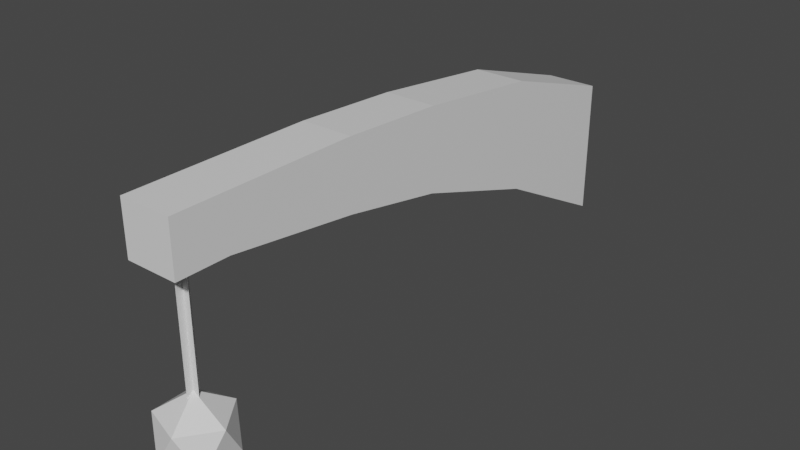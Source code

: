 # Source: GraaplePoint.blend  (saved by Blender 3.3.6; exported with 4.5.12 LTS)
import bpy
from mathutils import Matrix  # noqa: F401  (used for matrix-valued properties, if any)

bpy.ops.wm.read_factory_settings(use_empty=True)
scene = bpy.context.scene
scene.name = 'Scene'

# ---- collections
col_collection = bpy.data.collections.new('Collection'); scene.collection.children.link(col_collection)

# ---- materials (node trees are filled in below, after node groups)
mat_fence = bpy.data.materials.new('Fence')
mat_fence.use_transparent_shadow = False
mat_chain = bpy.data.materials.new('Chain')
mat_chain.use_transparent_shadow = False
mat_ball = bpy.data.materials.new('Ball')
mat_ball.use_transparent_shadow = False

# ---- material node trees
mat_fence.use_nodes = True; mat_fence.node_tree.nodes.clear()
_N = mat_fence.node_tree.nodes; _L = mat_fence.node_tree.links
n0 = _N.new('ShaderNodeBsdfPrincipled'); n0.name = 'Principled BSDF'; n0.location = (10, 300)
n0.distribution = 'GGX'
n0.subsurface_method = 'RANDOM_WALK_SKIN'
n0.inputs[3].default_value = 1.45
n0.inputs[27].default_value = (0.0, 0.0, 0.0, 1.0)
n0.inputs[28].default_value = 1.0
n1 = _N.new('ShaderNodeOutputMaterial'); n1.name = 'Material Output'; n1.location = (300, 300)
_L.new(n0.outputs[0], n1.inputs[0])
n1.is_active_output = True
mat_chain.use_nodes = True; mat_chain.node_tree.nodes.clear()
_N = mat_chain.node_tree.nodes; _L = mat_chain.node_tree.links
n0 = _N.new('ShaderNodeBsdfPrincipled'); n0.name = 'Principled BSDF'; n0.location = (10, 300)
n0.distribution = 'GGX'
n0.subsurface_method = 'RANDOM_WALK_SKIN'
n0.inputs[3].default_value = 1.45
n0.inputs[27].default_value = (0.0, 0.0, 0.0, 1.0)
n0.inputs[28].default_value = 1.0
n1 = _N.new('ShaderNodeOutputMaterial'); n1.name = 'Material Output'; n1.location = (300, 300)
_L.new(n0.outputs[0], n1.inputs[0])
n1.is_active_output = True
mat_ball.use_nodes = True; mat_ball.node_tree.nodes.clear()
_N = mat_ball.node_tree.nodes; _L = mat_ball.node_tree.links
n0 = _N.new('ShaderNodeBsdfPrincipled'); n0.name = 'Principled BSDF'; n0.location = (10, 300)
n0.distribution = 'GGX'
n0.subsurface_method = 'RANDOM_WALK_SKIN'
n0.inputs[3].default_value = 1.45
n0.inputs[27].default_value = (0.0, 0.0, 0.0, 1.0)
n0.inputs[28].default_value = 1.0
n1 = _N.new('ShaderNodeOutputMaterial'); n1.name = 'Material Output'; n1.location = (300, 300)
_L.new(n0.outputs[0], n1.inputs[0])
n1.is_active_output = True

# ---- world
world_world = bpy.data.worlds.new('World'); scene.world = world_world
world_world.use_nodes = True; world_world.node_tree.nodes.clear()
_N = world_world.node_tree.nodes; _L = world_world.node_tree.links
n0 = _N.new('ShaderNodeOutputWorld'); n0.name = 'World Output'; n0.location = (300, 300)
n1 = _N.new('ShaderNodeBackground'); n1.name = 'Background'; n1.location = (10, 300)
n1.inputs[0].default_value = (0.05088, 0.05088, 0.05088, 1.0)
_L.new(n1.outputs[0], n0.inputs[0])
n0.is_active_output = True
world_world.color = (0.05088, 0.05088, 0.05088)
world_world.use_sun_shadow = False
world_world.sun_shadow_jitter_overblur = 0.0

# ---- meshes
me_icosphere = bpy.data.meshes.new('Icosphere')
me_icosphere.from_pydata([(2.384e-07, -0.1702, 4.427), (-2.384e-07, -0.1702, 0.6107), (2.384e-07, 0.1702, 4.427), (-2.384e-07, 0.1702, 0.6107), (0.1702, 2.384e-07, 4.427), (0.1702, -2.384e-07, 0.6107), (-0.1702, 2.384e-07, 4.427), (-0.1702, -2.384e-07, 0.6107), (-0.66, -0.66, 3.973), (-0.66, -0.66, 5.293), (-0.66, 0.66, 3.973), (-0.66, 0.66, 5.293), (0.66, -0.66, 3.973), (0.66, -0.66, 5.293), (0.66, 0.66, 3.973), (0.66, 0.66, 5.293), (-0.66, 4.031, 5.293), (-0.66, 4.031, 3.531), (0.66, 4.031, 3.531), (0.66, 4.031, 5.293), (-0.66, 6.724, 5.153), (-0.66, 6.724, 3.033), (0.66, 6.724, 3.033), (0.66, 6.724, 5.153), (-0.66, 10.18, 4.768), (-0.66, 10.18, 1.898), (0.66, 10.18, 1.898), (0.66, 10.18, 4.768), (-0.66, 13.61, 3.684), (-0.66, 13.61, 0.1229), (0.66, 13.61, 0.1229), (0.66, 13.61, 3.684)], [], [(0, 1, 3, 2), (4, 5, 7, 6), (8, 9, 11, 10), (15, 14, 18, 19), (14, 15, 13, 12), (12, 13, 9, 8), (10, 14, 12, 8), (15, 11, 9, 13), (16, 19, 23, 20), (14, 10, 17, 18), (11, 15, 19, 16), (10, 11, 16, 17), (20, 23, 27, 24), (17, 16, 20, 21), (19, 18, 22, 23), (18, 17, 21, 22), (24, 27, 31, 28), (21, 20, 24, 25), (23, 22, 26, 27), (22, 21, 25, 26), (29, 28, 31, 30), (25, 24, 28, 29), (27, 26, 30, 31), (26, 25, 29, 30)])
me_icosphere.polygons.foreach_set('material_index', [1, 1, 0, 0, 0, 0, 0, 0, 0, 0, 0, 0, 0, 0, 0, 0, 0, 0, 0, 0, 0, 0, 0, 0])
_uv = me_icosphere.uv_layers.new(name='UVMap')
_uv.uv.foreach_set('vector', [0.08918, 1.0, 0.08918, 0.0, 0.1784, 0.0, 0.1784, 1.0, 0.0, 1.0, 8.941e-08, 0.0, 0.08918, 0.0, 0.08918, 1.0, 0.475, 0.9773, 0.3907, 1.0, 0.3679, 0.9157, 0.4522, 0.893, 0.1305, 0.08427, 0.2147, 0.107, 0.1849, 0.3298, 0.0724, 0.2995, 0.2147, 0.107, 0.1305, 0.08427, 0.1532, 0.0, 0.2375, 0.02274, 0.7368, 0.3227, 0.6495, 0.3227, 0.6495, 0.2355, 0.7368, 0.2355, 0.475, 0.8912, 0.5622, 0.8912, 0.5622, 0.9764, 0.475, 0.9764, 0.5622, 0.8624, 0.6495, 0.8624, 0.6495, 0.9493, 0.5622, 0.9493, 0.6495, 0.6405, 0.5622, 0.6405, 0.5622, 0.4623, 0.6495, 0.4623, 0.5622, 0.8912, 0.475, 0.8912, 0.475, 0.6674, 0.5622, 0.6674, 0.6495, 0.8624, 0.5622, 0.8624, 0.5622, 0.6405, 0.6495, 0.6405, 0.4522, 0.893, 0.3679, 0.9157, 0.3099, 0.7005, 0.4224, 0.6702, 0.6495, 0.4623, 0.5622, 0.4623, 0.5622, 0.2324, 0.6495, 0.2324, 0.4224, 0.6702, 0.3099, 0.7005, 0.2724, 0.5262, 0.4078, 0.4896, 0.0724, 0.2995, 0.1849, 0.3298, 0.1703, 0.5104, 0.03493, 0.4738, 0.5622, 0.6674, 0.475, 0.6674, 0.475, 0.4864, 0.5622, 0.4864, 0.6495, 0.2324, 0.5622, 0.2324, 0.5622, 0.0, 0.6495, 0.0, 0.4078, 0.4896, 0.2724, 0.5262, 0.2375, 0.2988, 0.4207, 0.2494, 0.03493, 0.4738, 0.1703, 0.5104, 0.1832, 0.7506, 0.0, 0.7012, 0.5622, 0.4864, 0.475, 0.4864, 0.475, 0.2469, 0.5622, 0.2469, 0.7368, 7.451e-09, 0.7368, 0.2355, 0.6495, 0.2355, 0.6495, 0.0, 0.4207, 0.2494, 0.2375, 0.2988, 0.2476, 0.06134, 0.475, 0.0, 0.0, 0.7012, 0.1832, 0.7506, 0.2375, 1.0, 0.01015, 0.9387, 0.5622, 0.2469, 0.475, 0.2469, 0.475, 0.0, 0.5622, 0.0])
me_icosphere.materials.append(mat_fence)
me_icosphere.materials.append(mat_chain)
me_icosphere.materials.append(mat_ball)
me_icosphere.update()
me_icosphere_001 = bpy.data.meshes.new('Icosphere.001')
me_icosphere_001.from_pydata([(0.0, 0.0, -1.0), (0.7236, -0.5257, -0.4472), (-0.2764, -0.8506, -0.4472), (-0.8944, 0.0, -0.4472), (-0.2764, 0.8506, -0.4472), (0.7236, 0.5257, -0.4472), (0.2764, -0.8506, 0.4472), (-0.7236, -0.5257, 0.4472), (-0.7236, 0.5257, 0.4472), (0.2764, 0.8506, 0.4472), (0.8944, 0.0, 0.4472), (0.0, 0.0, 1.0)], [], [(0, 1, 2), (1, 0, 5), (0, 2, 3), (0, 3, 4), (0, 4, 5), (1, 5, 10), (2, 1, 6), (3, 2, 7), (4, 3, 8), (5, 4, 9), (1, 10, 6), (2, 6, 7), (3, 7, 8), (4, 8, 9), (5, 9, 10), (6, 10, 11), (7, 6, 11), (8, 7, 11), (9, 8, 11), (10, 9, 11)])
me_icosphere_001.polygons.foreach_set('material_index', [2, 2, 2, 2, 2, 2, 2, 2, 2, 2, 2, 2, 2, 2, 2, 2, 2, 2, 2, 2])
_uv = me_icosphere_001.uv_layers.new(name='UVMap')
_uv.uv.foreach_set('vector', [0.1818, 0.0, 0.2727, 0.1575, 0.09091, 0.1575, 0.2727, 0.1575, 0.3636, 0.0, 0.4545, 0.1575, 0.9091, 0.0, 1.0, 0.1575, 0.8182, 0.1575, 0.7273, 0.0, 0.8182, 0.1575, 0.6364, 0.1575, 0.5455, 0.0, 0.6364, 0.1575, 0.4545, 0.1575, 0.2727, 0.1575, 0.4545, 0.1575, 0.3636, 0.3149, 0.09091, 0.1575, 0.2727, 0.1575, 0.1818, 0.3149, 0.8182, 0.1575, 1.0, 0.1575, 0.9091, 0.3149, 0.6364, 0.1575, 0.8182, 0.1575, 0.7273, 0.3149, 0.4545, 0.1575, 0.6364, 0.1575, 0.5455, 0.3149, 0.2727, 0.1575, 0.3636, 0.3149, 0.1818, 0.3149, 0.09091, 0.1575, 0.1818, 0.3149, 0.0, 0.3149, 0.8182, 0.1575, 0.9091, 0.3149, 0.7273, 0.3149, 0.6364, 0.1575, 0.7273, 0.3149, 0.5455, 0.3149, 0.4545, 0.1575, 0.5455, 0.3149, 0.3636, 0.3149, 0.1818, 0.3149, 0.3636, 0.3149, 0.2727, 0.4724, 0.0, 0.3149, 0.1818, 0.3149, 0.09091, 0.4724, 0.7273, 0.3149, 0.9091, 0.3149, 0.8182, 0.4724, 0.5455, 0.3149, 0.7273, 0.3149, 0.6364, 0.4724, 0.3636, 0.3149, 0.5455, 0.3149, 0.4545, 0.4724])
me_icosphere_001.materials.append(mat_fence)
me_icosphere_001.materials.append(mat_chain)
me_icosphere_001.materials.append(mat_ball)
me_icosphere_001.update()

# ---- objects
ob_arm = bpy.data.objects.new('Arm', me_icosphere)
ob_ball = bpy.data.objects.new('Ball', me_icosphere_001)

# ---- transforms, parenting, visibility, modifiers, constraints
ob_arm.location = (0.0, 0.0, 0.0)
ob_arm.scale = (0.3212, 0.3212, 0.3212)
ob_ball.location = (0.0, 0.0, 0.0)
ob_ball.scale = (0.3212, 0.3212, 0.3212)

# ---- collection membership
col_collection.objects.link(ob_arm)
col_collection.objects.link(ob_ball)

# ---- scene / render settings (as saved in the file)
scene.frame_start = 1; scene.frame_end = 250; scene.frame_set(1)
scene.render.engine = 'BLENDER_EEVEE_NEXT'
scene.cycles.sampling_pattern = 'TABULATED_SOBOL'
scene.cycles.use_light_tree = False
scene.view_settings.view_transform = 'Filmic'
bpy.context.view_layer.update()

# ---- added for rendering (the .blend has no active camera and no usable light): camera, sun
cam_auto = bpy.data.cameras.new('AutoCamera')
cam_auto.lens = 50.0
cam_auto.sensor_width = 36.0
cam_auto.clip_end = 1000.0
ob_auto_camera = bpy.data.objects.new('AutoCamera', cam_auto)
scene.collection.objects.link(ob_auto_camera)
ob_auto_camera.location = (4.71577, -3.61029, 4.46198)
ob_auto_camera.rotation_euler = (1.09748, -7.21219e-08, 0.694738)
scene.camera = ob_auto_camera
light_auto_sun = bpy.data.lights.new('AutoSun', 'SUN')
light_auto_sun.energy = 3.0
light_auto_sun.angle = 0.0523599
ob_auto_sun = bpy.data.objects.new('AutoSun', light_auto_sun)
scene.collection.objects.link(ob_auto_sun)
ob_auto_sun.rotation_euler = (0.872665, 0.174533, 0.523599)
bpy.context.view_layer.update()
